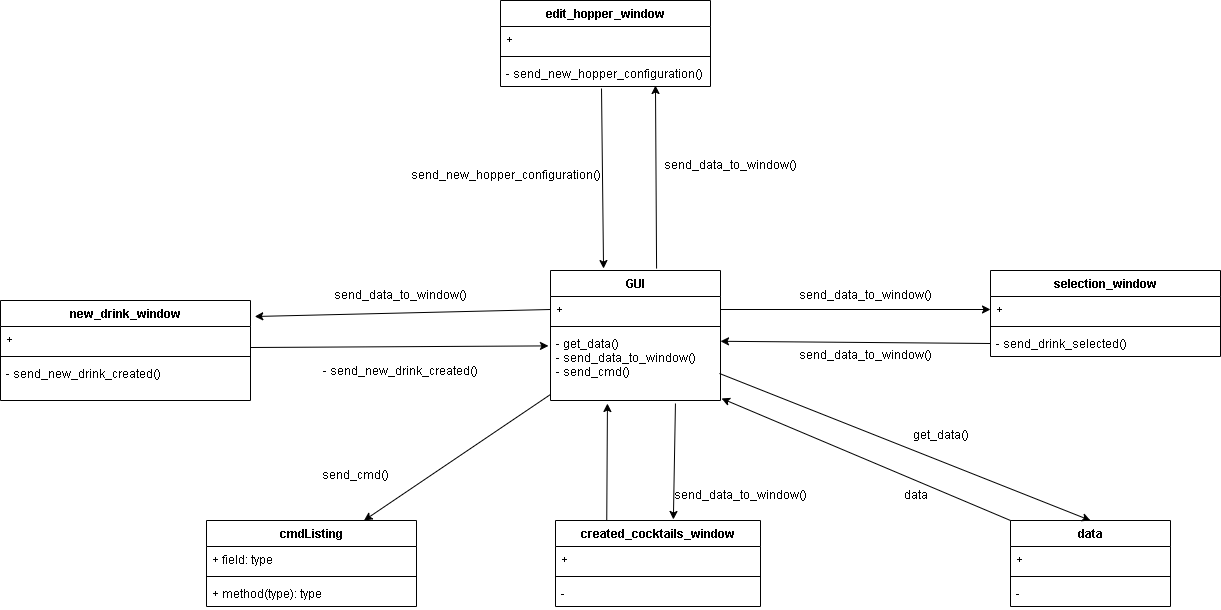

The diagram above was exported from draw.io. Its source (the exported page's mxGraphModel, read from the mxfile embedded in the PNG):
<mxGraphModel dx="2984" dy="1095" grid="1" gridSize="10" guides="1" tooltips="1" connect="1" arrows="1" fold="1" page="1" pageScale="1" pageWidth="827" pageHeight="1169" math="0" shadow="0">
  <root>
    <mxCell id="0" />
    <mxCell id="1" parent="0" />
    <mxCell id="QIYhKcp3sZFdjPo8u2GK-5" value="GUI" style="swimlane;fontStyle=1;align=center;verticalAlign=top;childLayout=stackLayout;horizontal=1;startSize=26;horizontalStack=0;resizeParent=1;resizeParentMax=0;resizeLast=0;collapsible=1;marginBottom=0;" parent="1" vertex="1">
      <mxGeometry x="-70" y="540" width="170" height="130" as="geometry" />
    </mxCell>
    <mxCell id="QIYhKcp3sZFdjPo8u2GK-6" value="+" style="text;strokeColor=none;fillColor=none;align=left;verticalAlign=top;spacingLeft=4;spacingRight=4;overflow=hidden;rotatable=0;points=[[0,0.5],[1,0.5]];portConstraint=eastwest;" parent="QIYhKcp3sZFdjPo8u2GK-5" vertex="1">
      <mxGeometry y="26" width="170" height="26" as="geometry" />
    </mxCell>
    <mxCell id="QIYhKcp3sZFdjPo8u2GK-7" value="" style="line;strokeWidth=1;fillColor=none;align=left;verticalAlign=middle;spacingTop=-1;spacingLeft=3;spacingRight=3;rotatable=0;labelPosition=right;points=[];portConstraint=eastwest;strokeColor=inherit;" parent="QIYhKcp3sZFdjPo8u2GK-5" vertex="1">
      <mxGeometry y="52" width="170" height="8" as="geometry" />
    </mxCell>
    <mxCell id="QIYhKcp3sZFdjPo8u2GK-8" value="- get_data()&#10;- send_data_to_window()&#10;- send_cmd()" style="text;strokeColor=none;fillColor=none;align=left;verticalAlign=top;spacingLeft=4;spacingRight=4;overflow=hidden;rotatable=0;points=[[0,0.5],[1,0.5]];portConstraint=eastwest;" parent="QIYhKcp3sZFdjPo8u2GK-5" vertex="1">
      <mxGeometry y="60" width="170" height="70" as="geometry" />
    </mxCell>
    <mxCell id="QIYhKcp3sZFdjPo8u2GK-9" value="selection_window" style="swimlane;fontStyle=1;align=center;verticalAlign=top;childLayout=stackLayout;horizontal=1;startSize=26;horizontalStack=0;resizeParent=1;resizeParentMax=0;resizeLast=0;collapsible=1;marginBottom=0;" parent="1" vertex="1">
      <mxGeometry x="370" y="540" width="230" height="86" as="geometry" />
    </mxCell>
    <mxCell id="QIYhKcp3sZFdjPo8u2GK-10" value="+" style="text;strokeColor=none;fillColor=none;align=left;verticalAlign=top;spacingLeft=4;spacingRight=4;overflow=hidden;rotatable=0;points=[[0,0.5],[1,0.5]];portConstraint=eastwest;" parent="QIYhKcp3sZFdjPo8u2GK-9" vertex="1">
      <mxGeometry y="26" width="230" height="26" as="geometry" />
    </mxCell>
    <mxCell id="QIYhKcp3sZFdjPo8u2GK-11" value="" style="line;strokeWidth=1;fillColor=none;align=left;verticalAlign=middle;spacingTop=-1;spacingLeft=3;spacingRight=3;rotatable=0;labelPosition=right;points=[];portConstraint=eastwest;strokeColor=inherit;" parent="QIYhKcp3sZFdjPo8u2GK-9" vertex="1">
      <mxGeometry y="52" width="230" height="8" as="geometry" />
    </mxCell>
    <mxCell id="QIYhKcp3sZFdjPo8u2GK-12" value="- send_drink_selected()" style="text;strokeColor=none;fillColor=none;align=left;verticalAlign=top;spacingLeft=4;spacingRight=4;overflow=hidden;rotatable=0;points=[[0,0.5],[1,0.5]];portConstraint=eastwest;" parent="QIYhKcp3sZFdjPo8u2GK-9" vertex="1">
      <mxGeometry y="60" width="230" height="26" as="geometry" />
    </mxCell>
    <mxCell id="QIYhKcp3sZFdjPo8u2GK-13" value="new_drink_window" style="swimlane;fontStyle=1;align=center;verticalAlign=top;childLayout=stackLayout;horizontal=1;startSize=26;horizontalStack=0;resizeParent=1;resizeParentMax=0;resizeLast=0;collapsible=1;marginBottom=0;" parent="1" vertex="1">
      <mxGeometry x="-620" y="570" width="250" height="100" as="geometry" />
    </mxCell>
    <mxCell id="QIYhKcp3sZFdjPo8u2GK-14" value="+ " style="text;strokeColor=none;fillColor=none;align=left;verticalAlign=top;spacingLeft=4;spacingRight=4;overflow=hidden;rotatable=0;points=[[0,0.5],[1,0.5]];portConstraint=eastwest;" parent="QIYhKcp3sZFdjPo8u2GK-13" vertex="1">
      <mxGeometry y="26" width="250" height="26" as="geometry" />
    </mxCell>
    <mxCell id="QIYhKcp3sZFdjPo8u2GK-15" value="" style="line;strokeWidth=1;fillColor=none;align=left;verticalAlign=middle;spacingTop=-1;spacingLeft=3;spacingRight=3;rotatable=0;labelPosition=right;points=[];portConstraint=eastwest;strokeColor=inherit;" parent="QIYhKcp3sZFdjPo8u2GK-13" vertex="1">
      <mxGeometry y="52" width="250" height="8" as="geometry" />
    </mxCell>
    <mxCell id="QIYhKcp3sZFdjPo8u2GK-16" value="- send_new_drink_created()" style="text;strokeColor=none;fillColor=none;align=left;verticalAlign=top;spacingLeft=4;spacingRight=4;overflow=hidden;rotatable=0;points=[[0,0.5],[1,0.5]];portConstraint=eastwest;" parent="QIYhKcp3sZFdjPo8u2GK-13" vertex="1">
      <mxGeometry y="60" width="250" height="40" as="geometry" />
    </mxCell>
    <mxCell id="QIYhKcp3sZFdjPo8u2GK-17" value="created_cocktails_window" style="swimlane;fontStyle=1;align=center;verticalAlign=top;childLayout=stackLayout;horizontal=1;startSize=26;horizontalStack=0;resizeParent=1;resizeParentMax=0;resizeLast=0;collapsible=1;marginBottom=0;" parent="1" vertex="1">
      <mxGeometry x="-65" y="790" width="205" height="86" as="geometry" />
    </mxCell>
    <mxCell id="QIYhKcp3sZFdjPo8u2GK-18" value="+" style="text;strokeColor=none;fillColor=none;align=left;verticalAlign=top;spacingLeft=4;spacingRight=4;overflow=hidden;rotatable=0;points=[[0,0.5],[1,0.5]];portConstraint=eastwest;" parent="QIYhKcp3sZFdjPo8u2GK-17" vertex="1">
      <mxGeometry y="26" width="205" height="26" as="geometry" />
    </mxCell>
    <mxCell id="QIYhKcp3sZFdjPo8u2GK-19" value="" style="line;strokeWidth=1;fillColor=none;align=left;verticalAlign=middle;spacingTop=-1;spacingLeft=3;spacingRight=3;rotatable=0;labelPosition=right;points=[];portConstraint=eastwest;strokeColor=inherit;" parent="QIYhKcp3sZFdjPo8u2GK-17" vertex="1">
      <mxGeometry y="52" width="205" height="8" as="geometry" />
    </mxCell>
    <mxCell id="QIYhKcp3sZFdjPo8u2GK-20" value="-" style="text;strokeColor=none;fillColor=none;align=left;verticalAlign=top;spacingLeft=4;spacingRight=4;overflow=hidden;rotatable=0;points=[[0,0.5],[1,0.5]];portConstraint=eastwest;" parent="QIYhKcp3sZFdjPo8u2GK-17" vertex="1">
      <mxGeometry y="60" width="205" height="26" as="geometry" />
    </mxCell>
    <mxCell id="QIYhKcp3sZFdjPo8u2GK-21" value="edit_hopper_window" style="swimlane;fontStyle=1;align=center;verticalAlign=top;childLayout=stackLayout;horizontal=1;startSize=26;horizontalStack=0;resizeParent=1;resizeParentMax=0;resizeLast=0;collapsible=1;marginBottom=0;" parent="1" vertex="1">
      <mxGeometry x="-120" y="270" width="210" height="86" as="geometry" />
    </mxCell>
    <mxCell id="QIYhKcp3sZFdjPo8u2GK-22" value="+" style="text;strokeColor=none;fillColor=none;align=left;verticalAlign=top;spacingLeft=4;spacingRight=4;overflow=hidden;rotatable=0;points=[[0,0.5],[1,0.5]];portConstraint=eastwest;" parent="QIYhKcp3sZFdjPo8u2GK-21" vertex="1">
      <mxGeometry y="26" width="210" height="26" as="geometry" />
    </mxCell>
    <mxCell id="QIYhKcp3sZFdjPo8u2GK-23" value="" style="line;strokeWidth=1;fillColor=none;align=left;verticalAlign=middle;spacingTop=-1;spacingLeft=3;spacingRight=3;rotatable=0;labelPosition=right;points=[];portConstraint=eastwest;strokeColor=inherit;" parent="QIYhKcp3sZFdjPo8u2GK-21" vertex="1">
      <mxGeometry y="52" width="210" height="8" as="geometry" />
    </mxCell>
    <mxCell id="QIYhKcp3sZFdjPo8u2GK-24" value="- send_new_hopper_configuration()" style="text;strokeColor=none;fillColor=none;align=left;verticalAlign=top;spacingLeft=4;spacingRight=4;overflow=hidden;rotatable=0;points=[[0,0.5],[1,0.5]];portConstraint=eastwest;" parent="QIYhKcp3sZFdjPo8u2GK-21" vertex="1">
      <mxGeometry y="60" width="210" height="26" as="geometry" />
    </mxCell>
    <mxCell id="QIYhKcp3sZFdjPo8u2GK-29" value="" style="endArrow=classic;html=1;rounded=0;exitX=0;exitY=0.5;exitDx=0;exitDy=0;entryX=1.017;entryY=0.16;entryDx=0;entryDy=0;entryPerimeter=0;" parent="1" source="QIYhKcp3sZFdjPo8u2GK-6" target="QIYhKcp3sZFdjPo8u2GK-13" edge="1">
      <mxGeometry width="50" height="50" relative="1" as="geometry">
        <mxPoint y="660" as="sourcePoint" />
        <mxPoint x="-240" y="700" as="targetPoint" />
      </mxGeometry>
    </mxCell>
    <mxCell id="QIYhKcp3sZFdjPo8u2GK-30" value="" style="endArrow=classic;html=1;rounded=0;exitX=1;exitY=0.808;exitDx=0;exitDy=0;entryX=-0.012;entryY=0.22;entryDx=0;entryDy=0;exitPerimeter=0;entryPerimeter=0;" parent="1" source="QIYhKcp3sZFdjPo8u2GK-14" target="QIYhKcp3sZFdjPo8u2GK-8" edge="1">
      <mxGeometry width="50" height="50" relative="1" as="geometry">
        <mxPoint y="660" as="sourcePoint" />
        <mxPoint x="50" y="610" as="targetPoint" />
      </mxGeometry>
    </mxCell>
    <mxCell id="QIYhKcp3sZFdjPo8u2GK-31" value="" style="endArrow=classic;html=1;rounded=0;exitX=1;exitY=0.5;exitDx=0;exitDy=0;entryX=0;entryY=0.5;entryDx=0;entryDy=0;" parent="1" source="QIYhKcp3sZFdjPo8u2GK-6" target="QIYhKcp3sZFdjPo8u2GK-10" edge="1">
      <mxGeometry width="50" height="50" relative="1" as="geometry">
        <mxPoint y="660" as="sourcePoint" />
        <mxPoint x="50" y="610" as="targetPoint" />
      </mxGeometry>
    </mxCell>
    <mxCell id="QIYhKcp3sZFdjPo8u2GK-32" value="" style="endArrow=classic;html=1;rounded=0;exitX=0;exitY=0.5;exitDx=0;exitDy=0;entryX=1;entryY=0.154;entryDx=0;entryDy=0;entryPerimeter=0;" parent="1" source="QIYhKcp3sZFdjPo8u2GK-12" target="QIYhKcp3sZFdjPo8u2GK-8" edge="1">
      <mxGeometry width="50" height="50" relative="1" as="geometry">
        <mxPoint y="660" as="sourcePoint" />
        <mxPoint x="50" y="610" as="targetPoint" />
      </mxGeometry>
    </mxCell>
    <mxCell id="QIYhKcp3sZFdjPo8u2GK-34" value="" style="endArrow=classic;html=1;rounded=0;exitX=0.25;exitY=0;exitDx=0;exitDy=0;entryX=0.335;entryY=1.043;entryDx=0;entryDy=0;entryPerimeter=0;" parent="1" source="QIYhKcp3sZFdjPo8u2GK-17" target="QIYhKcp3sZFdjPo8u2GK-8" edge="1">
      <mxGeometry width="50" height="50" relative="1" as="geometry">
        <mxPoint x="70" y="780" as="sourcePoint" />
        <mxPoint x="120" y="730" as="targetPoint" />
      </mxGeometry>
    </mxCell>
    <mxCell id="QIYhKcp3sZFdjPo8u2GK-35" value="" style="endArrow=classic;html=1;rounded=0;exitX=0.735;exitY=1.043;exitDx=0;exitDy=0;exitPerimeter=0;entryX=0.575;entryY=-0.012;entryDx=0;entryDy=0;entryPerimeter=0;" parent="1" source="QIYhKcp3sZFdjPo8u2GK-8" target="QIYhKcp3sZFdjPo8u2GK-17" edge="1">
      <mxGeometry width="50" height="50" relative="1" as="geometry">
        <mxPoint x="70" y="780" as="sourcePoint" />
        <mxPoint x="120" y="730" as="targetPoint" />
      </mxGeometry>
    </mxCell>
    <mxCell id="QIYhKcp3sZFdjPo8u2GK-36" value="" style="endArrow=classic;html=1;rounded=0;entryX=0.738;entryY=0.962;entryDx=0;entryDy=0;exitX=0.624;exitY=-0.015;exitDx=0;exitDy=0;exitPerimeter=0;entryPerimeter=0;" parent="1" source="QIYhKcp3sZFdjPo8u2GK-5" target="QIYhKcp3sZFdjPo8u2GK-24" edge="1">
      <mxGeometry width="50" height="50" relative="1" as="geometry">
        <mxPoint x="70" y="580" as="sourcePoint" />
        <mxPoint x="120" y="530" as="targetPoint" />
      </mxGeometry>
    </mxCell>
    <mxCell id="QIYhKcp3sZFdjPo8u2GK-37" value="" style="endArrow=classic;html=1;rounded=0;exitX=0.481;exitY=1.077;exitDx=0;exitDy=0;exitPerimeter=0;entryX=0.312;entryY=-0.015;entryDx=0;entryDy=0;entryPerimeter=0;" parent="1" source="QIYhKcp3sZFdjPo8u2GK-24" target="QIYhKcp3sZFdjPo8u2GK-5" edge="1">
      <mxGeometry width="50" height="50" relative="1" as="geometry">
        <mxPoint x="70" y="580" as="sourcePoint" />
        <mxPoint x="120" y="530" as="targetPoint" />
      </mxGeometry>
    </mxCell>
    <mxCell id="QIYhKcp3sZFdjPo8u2GK-38" value="&lt;span style=&quot;text-align: left;&quot;&gt;send_data_to_window()&lt;/span&gt;" style="text;html=1;align=center;verticalAlign=middle;resizable=0;points=[];autosize=1;strokeColor=none;fillColor=none;" parent="1" vertex="1">
      <mxGeometry x="165" y="550" width="160" height="30" as="geometry" />
    </mxCell>
    <mxCell id="QIYhKcp3sZFdjPo8u2GK-39" value="&lt;span style=&quot;text-align: left;&quot;&gt;send_data_to_window()&lt;/span&gt;" style="text;html=1;align=center;verticalAlign=middle;resizable=0;points=[];autosize=1;strokeColor=none;fillColor=none;" parent="1" vertex="1">
      <mxGeometry x="165" y="610" width="160" height="30" as="geometry" />
    </mxCell>
    <mxCell id="QIYhKcp3sZFdjPo8u2GK-40" value="&lt;span style=&quot;text-align: left;&quot;&gt;send_data_to_window()&lt;/span&gt;" style="text;html=1;align=center;verticalAlign=middle;resizable=0;points=[];autosize=1;strokeColor=none;fillColor=none;" parent="1" vertex="1">
      <mxGeometry x="40" y="750" width="160" height="30" as="geometry" />
    </mxCell>
    <mxCell id="QIYhKcp3sZFdjPo8u2GK-43" value="&lt;span style=&quot;text-align: left;&quot;&gt;- send_new_drink_created()&lt;/span&gt;" style="text;html=1;align=center;verticalAlign=middle;resizable=0;points=[];autosize=1;strokeColor=none;fillColor=none;" parent="1" vertex="1">
      <mxGeometry x="-310" y="626" width="180" height="30" as="geometry" />
    </mxCell>
    <mxCell id="QIYhKcp3sZFdjPo8u2GK-44" value="&lt;span style=&quot;text-align: left;&quot;&gt;send_data_to_window()&lt;/span&gt;" style="text;html=1;align=center;verticalAlign=middle;resizable=0;points=[];autosize=1;strokeColor=none;fillColor=none;" parent="1" vertex="1">
      <mxGeometry x="-300" y="550" width="160" height="30" as="geometry" />
    </mxCell>
    <mxCell id="QIYhKcp3sZFdjPo8u2GK-46" value="&lt;span style=&quot;text-align: left;&quot;&gt;send_data_to_window()&lt;/span&gt;" style="text;html=1;align=center;verticalAlign=middle;resizable=0;points=[];autosize=1;strokeColor=none;fillColor=none;" parent="1" vertex="1">
      <mxGeometry x="30" y="420" width="160" height="30" as="geometry" />
    </mxCell>
    <mxCell id="QIYhKcp3sZFdjPo8u2GK-47" value="&lt;span style=&quot;text-align: left;&quot;&gt;send_new_hopper_configuration()&lt;/span&gt;" style="text;html=1;align=center;verticalAlign=middle;resizable=0;points=[];autosize=1;strokeColor=none;fillColor=none;" parent="1" vertex="1">
      <mxGeometry x="-220" y="430" width="210" height="30" as="geometry" />
    </mxCell>
    <mxCell id="QIYhKcp3sZFdjPo8u2GK-48" value="cmdListing" style="swimlane;fontStyle=1;align=center;verticalAlign=top;childLayout=stackLayout;horizontal=1;startSize=26;horizontalStack=0;resizeParent=1;resizeParentMax=0;resizeLast=0;collapsible=1;marginBottom=0;" parent="1" vertex="1">
      <mxGeometry x="-414" y="790" width="210" height="86" as="geometry" />
    </mxCell>
    <mxCell id="QIYhKcp3sZFdjPo8u2GK-49" value="+ field: type" style="text;strokeColor=none;fillColor=none;align=left;verticalAlign=top;spacingLeft=4;spacingRight=4;overflow=hidden;rotatable=0;points=[[0,0.5],[1,0.5]];portConstraint=eastwest;" parent="QIYhKcp3sZFdjPo8u2GK-48" vertex="1">
      <mxGeometry y="26" width="210" height="26" as="geometry" />
    </mxCell>
    <mxCell id="QIYhKcp3sZFdjPo8u2GK-50" value="" style="line;strokeWidth=1;fillColor=none;align=left;verticalAlign=middle;spacingTop=-1;spacingLeft=3;spacingRight=3;rotatable=0;labelPosition=right;points=[];portConstraint=eastwest;strokeColor=inherit;" parent="QIYhKcp3sZFdjPo8u2GK-48" vertex="1">
      <mxGeometry y="52" width="210" height="8" as="geometry" />
    </mxCell>
    <mxCell id="QIYhKcp3sZFdjPo8u2GK-51" value="+ method(type): type" style="text;strokeColor=none;fillColor=none;align=left;verticalAlign=top;spacingLeft=4;spacingRight=4;overflow=hidden;rotatable=0;points=[[0,0.5],[1,0.5]];portConstraint=eastwest;" parent="QIYhKcp3sZFdjPo8u2GK-48" vertex="1">
      <mxGeometry y="60" width="210" height="26" as="geometry" />
    </mxCell>
    <mxCell id="QIYhKcp3sZFdjPo8u2GK-52" value="" style="endArrow=classic;html=1;rounded=0;exitX=0;exitY=0.914;exitDx=0;exitDy=0;exitPerimeter=0;entryX=0.75;entryY=0;entryDx=0;entryDy=0;" parent="1" source="QIYhKcp3sZFdjPo8u2GK-8" target="QIYhKcp3sZFdjPo8u2GK-48" edge="1">
      <mxGeometry width="50" height="50" relative="1" as="geometry">
        <mxPoint x="-30" y="710" as="sourcePoint" />
        <mxPoint x="20" y="660" as="targetPoint" />
      </mxGeometry>
    </mxCell>
    <mxCell id="QIYhKcp3sZFdjPo8u2GK-53" value="send_cmd()" style="text;html=1;align=center;verticalAlign=middle;resizable=0;points=[];autosize=1;strokeColor=none;fillColor=none;" parent="1" vertex="1">
      <mxGeometry x="-310" y="730" width="90" height="30" as="geometry" />
    </mxCell>
    <mxCell id="QIYhKcp3sZFdjPo8u2GK-57" value="data" style="swimlane;fontStyle=1;align=center;verticalAlign=top;childLayout=stackLayout;horizontal=1;startSize=26;horizontalStack=0;resizeParent=1;resizeParentMax=0;resizeLast=0;collapsible=1;marginBottom=0;" parent="1" vertex="1">
      <mxGeometry x="390" y="790" width="160" height="86" as="geometry" />
    </mxCell>
    <mxCell id="QIYhKcp3sZFdjPo8u2GK-58" value="+" style="text;strokeColor=none;fillColor=none;align=left;verticalAlign=top;spacingLeft=4;spacingRight=4;overflow=hidden;rotatable=0;points=[[0,0.5],[1,0.5]];portConstraint=eastwest;" parent="QIYhKcp3sZFdjPo8u2GK-57" vertex="1">
      <mxGeometry y="26" width="160" height="26" as="geometry" />
    </mxCell>
    <mxCell id="QIYhKcp3sZFdjPo8u2GK-59" value="" style="line;strokeWidth=1;fillColor=none;align=left;verticalAlign=middle;spacingTop=-1;spacingLeft=3;spacingRight=3;rotatable=0;labelPosition=right;points=[];portConstraint=eastwest;strokeColor=inherit;" parent="QIYhKcp3sZFdjPo8u2GK-57" vertex="1">
      <mxGeometry y="52" width="160" height="8" as="geometry" />
    </mxCell>
    <mxCell id="QIYhKcp3sZFdjPo8u2GK-60" value="-" style="text;strokeColor=none;fillColor=none;align=left;verticalAlign=top;spacingLeft=4;spacingRight=4;overflow=hidden;rotatable=0;points=[[0,0.5],[1,0.5]];portConstraint=eastwest;" parent="QIYhKcp3sZFdjPo8u2GK-57" vertex="1">
      <mxGeometry y="60" width="160" height="26" as="geometry" />
    </mxCell>
    <mxCell id="QIYhKcp3sZFdjPo8u2GK-61" value="" style="endArrow=classic;html=1;rounded=0;exitX=0.994;exitY=0.614;exitDx=0;exitDy=0;exitPerimeter=0;entryX=0.5;entryY=0;entryDx=0;entryDy=0;" parent="1" source="QIYhKcp3sZFdjPo8u2GK-8" target="QIYhKcp3sZFdjPo8u2GK-57" edge="1">
      <mxGeometry width="50" height="50" relative="1" as="geometry">
        <mxPoint x="180" y="750" as="sourcePoint" />
        <mxPoint x="230" y="700" as="targetPoint" />
      </mxGeometry>
    </mxCell>
    <mxCell id="QIYhKcp3sZFdjPo8u2GK-62" value="get_data()" style="text;html=1;align=center;verticalAlign=middle;resizable=0;points=[];autosize=1;strokeColor=none;fillColor=none;" parent="1" vertex="1">
      <mxGeometry x="280" y="690" width="80" height="30" as="geometry" />
    </mxCell>
    <mxCell id="QIYhKcp3sZFdjPo8u2GK-63" value="" style="endArrow=classic;html=1;rounded=0;exitX=0;exitY=0;exitDx=0;exitDy=0;entryX=1.006;entryY=0.971;entryDx=0;entryDy=0;entryPerimeter=0;" parent="1" source="QIYhKcp3sZFdjPo8u2GK-57" target="QIYhKcp3sZFdjPo8u2GK-8" edge="1">
      <mxGeometry width="50" height="50" relative="1" as="geometry">
        <mxPoint x="180" y="750" as="sourcePoint" />
        <mxPoint x="230" y="700" as="targetPoint" />
      </mxGeometry>
    </mxCell>
    <mxCell id="QIYhKcp3sZFdjPo8u2GK-64" value="data" style="text;html=1;align=center;verticalAlign=middle;resizable=0;points=[];autosize=1;strokeColor=none;fillColor=none;" parent="1" vertex="1">
      <mxGeometry x="270" y="750" width="50" height="30" as="geometry" />
    </mxCell>
  </root>
</mxGraphModel>